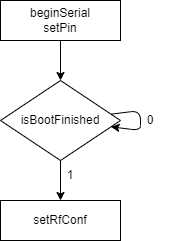

The diagram above was exported from draw.io. Its source (the exported page's mxGraphModel, read from the mxfile embedded in the PNG):
<mxGraphModel dx="360" dy="432" grid="1" gridSize="10" guides="1" tooltips="1" connect="1" arrows="1" fold="1" page="1" pageScale="1" pageWidth="827" pageHeight="1169" math="0" shadow="0">
  <root>
    <mxCell id="0" />
    <mxCell id="1" parent="0" />
    <mxCell id="4" style="edgeStyle=none;html=1;entryX=0.5;entryY=0;entryDx=0;entryDy=0;" edge="1" parent="1" source="2" target="3">
      <mxGeometry relative="1" as="geometry" />
    </mxCell>
    <mxCell id="2" value="beginSerial&lt;br&gt;setPin" style="text;html=1;strokeColor=default;fillColor=none;align=center;verticalAlign=middle;whiteSpace=wrap;rounded=0;" vertex="1" parent="1">
      <mxGeometry x="320" y="360" width="120" height="40" as="geometry" />
    </mxCell>
    <mxCell id="5" style="edgeStyle=none;html=1;" edge="1" parent="1" source="3">
      <mxGeometry relative="1" as="geometry">
        <mxPoint x="380" y="560.0000000000001" as="targetPoint" />
      </mxGeometry>
    </mxCell>
    <mxCell id="3" value="isBootFinished" style="rhombus;whiteSpace=wrap;html=1;strokeColor=default;" vertex="1" parent="1">
      <mxGeometry x="320" y="440" width="120" height="80" as="geometry" />
    </mxCell>
    <mxCell id="6" style="edgeStyle=none;html=1;" edge="1" parent="1" source="3" target="3">
      <mxGeometry relative="1" as="geometry" />
    </mxCell>
    <mxCell id="7" value="0" style="text;html=1;strokeColor=none;fillColor=none;align=center;verticalAlign=middle;whiteSpace=wrap;rounded=0;" vertex="1" parent="1">
      <mxGeometry x="440" y="465" width="60" height="30" as="geometry" />
    </mxCell>
    <mxCell id="8" value="1" style="text;html=1;strokeColor=none;fillColor=none;align=center;verticalAlign=middle;whiteSpace=wrap;rounded=0;" vertex="1" parent="1">
      <mxGeometry x="360" y="520" width="60" height="30" as="geometry" />
    </mxCell>
    <mxCell id="12" value="setRfConf" style="text;html=1;strokeColor=default;fillColor=none;align=center;verticalAlign=middle;whiteSpace=wrap;rounded=0;" vertex="1" parent="1">
      <mxGeometry x="320" y="560" width="120" height="40" as="geometry" />
    </mxCell>
  </root>
</mxGraphModel>